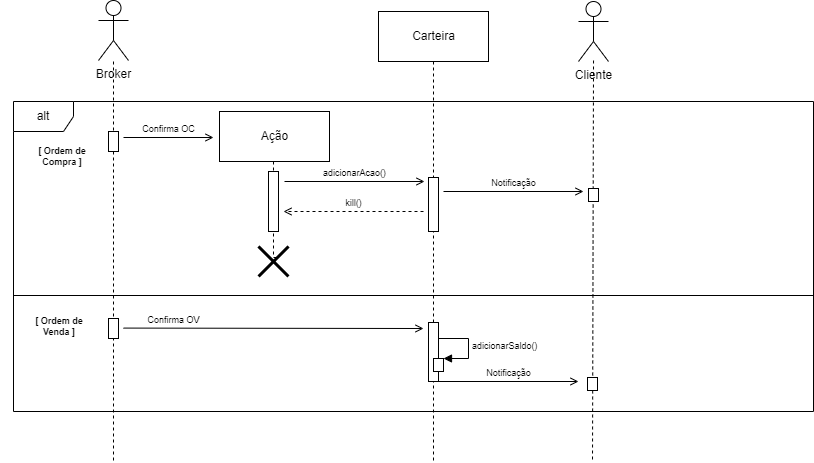

The diagram above was exported from draw.io. Its source (the exported page's mxGraphModel, read from the mxfile embedded in the PNG):
<mxGraphModel dx="898" dy="510" grid="1" gridSize="10" guides="1" tooltips="1" connect="1" arrows="1" fold="1" page="1" pageScale="1" pageWidth="827" pageHeight="1169" math="0" shadow="0">
  <root>
    <mxCell id="0" />
    <mxCell id="uargvxCBXcEdLmsPK4Fz-19" value="Frames" style="" parent="0" />
    <mxCell id="I_AUkwb4ZW0DI5X3rC-f-4" value="alt" style="shape=umlFrame;whiteSpace=wrap;html=1;connectable=0;allowArrows=0;" parent="uargvxCBXcEdLmsPK4Fz-19" vertex="1">
      <mxGeometry x="21" y="240" width="800" height="310" as="geometry" />
    </mxCell>
    <mxCell id="I_AUkwb4ZW0DI5X3rC-f-5" value="[ Ordem de&lt;br&gt;Compra ]" style="text;html=1;strokeColor=none;fillColor=none;align=center;verticalAlign=middle;whiteSpace=wrap;rounded=0;fontSize=9;fontStyle=1" parent="uargvxCBXcEdLmsPK4Fz-19" vertex="1">
      <mxGeometry x="11" y="280" width="118" height="30" as="geometry" />
    </mxCell>
    <mxCell id="I_AUkwb4ZW0DI5X3rC-f-10" value="" style="line;strokeWidth=1;fillColor=none;align=left;verticalAlign=middle;spacingTop=-1;spacingLeft=3;spacingRight=3;rotatable=0;labelPosition=right;points=[];portConstraint=eastwest;" parent="uargvxCBXcEdLmsPK4Fz-19" vertex="1">
      <mxGeometry x="21" y="430" width="800" height="8" as="geometry" />
    </mxCell>
    <mxCell id="1" value="Lifeline" style="" parent="0" />
    <mxCell id="uargvxCBXcEdLmsPK4Fz-6" style="edgeStyle=orthogonalEdgeStyle;rounded=0;orthogonalLoop=1;jettySize=auto;html=1;dashed=1;endArrow=none;endFill=0;" parent="1" edge="1">
      <mxGeometry relative="1" as="geometry">
        <mxPoint x="121" y="600" as="targetPoint" />
        <mxPoint x="121" y="200" as="sourcePoint" />
        <Array as="points">
          <mxPoint x="121" y="600" />
        </Array>
      </mxGeometry>
    </mxCell>
    <mxCell id="7DZXS5kJn3IvhMB3W_RJ-8" value="Cliente" style="shape=umlActor;verticalLabelPosition=bottom;verticalAlign=top;html=1;outlineConnect=0;connectable=0;allowArrows=0;" parent="1" vertex="1">
      <mxGeometry x="586" y="140" width="30" height="60" as="geometry" />
    </mxCell>
    <mxCell id="7DZXS5kJn3IvhMB3W_RJ-23" style="edgeStyle=orthogonalEdgeStyle;rounded=0;orthogonalLoop=1;jettySize=auto;html=1;dashed=1;endArrow=none;endFill=0;cloneable=1;anchorPointDirection=1;" parent="1" edge="1">
      <mxGeometry relative="1" as="geometry">
        <mxPoint x="441" y="600" as="targetPoint" />
        <mxPoint x="441" y="200" as="sourcePoint" />
        <Array as="points">
          <mxPoint x="441" y="600" />
        </Array>
      </mxGeometry>
    </mxCell>
    <mxCell id="7DZXS5kJn3IvhMB3W_RJ-25" style="edgeStyle=orthogonalEdgeStyle;rounded=0;orthogonalLoop=1;jettySize=auto;html=1;dashed=1;endArrow=none;endFill=0;" parent="1" edge="1">
      <mxGeometry relative="1" as="geometry">
        <mxPoint x="600" y="600" as="targetPoint" />
        <mxPoint x="601.0285714285715" y="199" as="sourcePoint" />
        <Array as="points">
          <mxPoint x="601" y="600" />
        </Array>
      </mxGeometry>
    </mxCell>
    <mxCell id="7DZXS5kJn3IvhMB3W_RJ-26" value="Carteira" style="html=1;connectable=0;allowArrows=0;" parent="1" vertex="1">
      <mxGeometry x="386" y="150" width="110" height="50" as="geometry" />
    </mxCell>
    <mxCell id="7DZXS5kJn3IvhMB3W_RJ-28" value="Broker" style="shape=umlActor;verticalLabelPosition=bottom;verticalAlign=top;html=1;outlineConnect=0;connectable=0;allowArrows=0;" parent="1" vertex="1">
      <mxGeometry x="106" y="139" width="30" height="60" as="geometry" />
    </mxCell>
    <mxCell id="7DZXS5kJn3IvhMB3W_RJ-29" style="edgeStyle=orthogonalEdgeStyle;rounded=0;orthogonalLoop=1;jettySize=auto;html=1;endArrow=none;endFill=0;dashed=1;" parent="1" edge="1">
      <mxGeometry relative="1" as="geometry">
        <mxPoint x="284" y="396" as="targetPoint" />
        <mxPoint x="281" y="300" as="sourcePoint" />
        <Array as="points">
          <mxPoint x="281" y="396" />
        </Array>
      </mxGeometry>
    </mxCell>
    <mxCell id="7DZXS5kJn3IvhMB3W_RJ-30" value="Ação" style="html=1;connectable=0;allowArrows=0;" parent="1" vertex="1">
      <mxGeometry x="227" y="250" width="110" height="50" as="geometry" />
    </mxCell>
    <mxCell id="uargvxCBXcEdLmsPK4Fz-17" value="Active" style="" parent="0" />
    <mxCell id="uargvxCBXcEdLmsPK4Fz-92" value="" style="html=1;points=[];perimeter=orthogonalPerimeter;fontSize=9;" parent="uargvxCBXcEdLmsPK4Fz-17" vertex="1">
      <mxGeometry x="116" y="270" width="10" height="20" as="geometry" />
    </mxCell>
    <mxCell id="uargvxCBXcEdLmsPK4Fz-98" value="" style="html=1;points=[];perimeter=orthogonalPerimeter;fontSize=9;" parent="uargvxCBXcEdLmsPK4Fz-17" vertex="1">
      <mxGeometry x="276" y="310" width="10" height="60" as="geometry" />
    </mxCell>
    <mxCell id="7DZXS5kJn3IvhMB3W_RJ-31" value="" style="html=1;points=[];perimeter=orthogonalPerimeter;fontSize=9;" parent="uargvxCBXcEdLmsPK4Fz-17" vertex="1">
      <mxGeometry x="596" y="327" width="10" height="13" as="geometry" />
    </mxCell>
    <mxCell id="QHpV1U1pM7z91qVuS4w6-8" value="" style="html=1;points=[];perimeter=orthogonalPerimeter;fontSize=9;" parent="uargvxCBXcEdLmsPK4Fz-17" vertex="1">
      <mxGeometry x="436" y="461" width="10" height="59" as="geometry" />
    </mxCell>
    <mxCell id="QHpV1U1pM7z91qVuS4w6-9" value="" style="html=1;points=[];perimeter=orthogonalPerimeter;" parent="uargvxCBXcEdLmsPK4Fz-17" vertex="1">
      <mxGeometry x="441" y="497" width="10" height="13" as="geometry" />
    </mxCell>
    <mxCell id="QHpV1U1pM7z91qVuS4w6-10" value="adicionarSaldo()" style="edgeStyle=orthogonalEdgeStyle;html=1;align=left;spacingLeft=2;endArrow=block;rounded=0;entryX=1;entryY=0;fontSize=9;" parent="uargvxCBXcEdLmsPK4Fz-17" target="QHpV1U1pM7z91qVuS4w6-9" edge="1">
      <mxGeometry relative="1" as="geometry">
        <mxPoint x="446" y="477" as="sourcePoint" />
        <Array as="points">
          <mxPoint x="476" y="477" />
        </Array>
      </mxGeometry>
    </mxCell>
    <mxCell id="QHpV1U1pM7z91qVuS4w6-11" value="Notificação" style="html=1;verticalAlign=bottom;endArrow=open;rounded=0;fontSize=9;endFill=0;" parent="uargvxCBXcEdLmsPK4Fz-17" edge="1">
      <mxGeometry width="80" relative="1" as="geometry">
        <mxPoint x="446" y="520" as="sourcePoint" />
        <mxPoint x="586" y="520" as="targetPoint" />
        <mxPoint as="offset" />
      </mxGeometry>
    </mxCell>
    <mxCell id="QHpV1U1pM7z91qVuS4w6-12" value="" style="html=1;points=[];perimeter=orthogonalPerimeter;fontSize=9;" parent="uargvxCBXcEdLmsPK4Fz-17" vertex="1">
      <mxGeometry x="595" y="516" width="10" height="13" as="geometry" />
    </mxCell>
    <mxCell id="QHpV1U1pM7z91qVuS4w6-13" value="[ Ordem de&lt;br&gt;Venda ]" style="text;html=1;strokeColor=none;fillColor=none;align=center;verticalAlign=middle;whiteSpace=wrap;rounded=0;fontSize=9;fontStyle=1" parent="uargvxCBXcEdLmsPK4Fz-17" vertex="1">
      <mxGeometry x="8" y="450" width="118" height="30" as="geometry" />
    </mxCell>
    <mxCell id="uargvxCBXcEdLmsPK4Fz-18" value="Messages" style="" parent="0" />
    <mxCell id="uargvxCBXcEdLmsPK4Fz-24" value="Confirma OC" style="html=1;verticalAlign=bottom;endArrow=open;rounded=0;fontSize=9;endFill=0;" parent="uargvxCBXcEdLmsPK4Fz-18" edge="1">
      <mxGeometry width="80" relative="1" as="geometry">
        <mxPoint x="131" y="276" as="sourcePoint" />
        <mxPoint x="221" y="276" as="targetPoint" />
        <mxPoint as="offset" />
      </mxGeometry>
    </mxCell>
    <mxCell id="uargvxCBXcEdLmsPK4Fz-36" value="kill()" style="html=1;verticalAlign=bottom;endArrow=open;rounded=0;fontSize=9;dashed=1;endFill=0;" parent="uargvxCBXcEdLmsPK4Fz-18" edge="1">
      <mxGeometry width="80" relative="1" as="geometry">
        <mxPoint x="431" y="350" as="sourcePoint" />
        <mxPoint x="291" y="350" as="targetPoint" />
        <mxPoint as="offset" />
      </mxGeometry>
    </mxCell>
    <mxCell id="YQeIfc8mZreixzkL2gKf-1" value="" style="html=1;points=[];perimeter=orthogonalPerimeter;fontSize=9;" parent="uargvxCBXcEdLmsPK4Fz-18" vertex="1">
      <mxGeometry x="436" y="316" width="10" height="54" as="geometry" />
    </mxCell>
    <mxCell id="7DZXS5kJn3IvhMB3W_RJ-6" value="adicionarAcao()" style="html=1;verticalAlign=bottom;endArrow=open;rounded=0;fontSize=9;endFill=0;" parent="uargvxCBXcEdLmsPK4Fz-18" edge="1">
      <mxGeometry width="80" relative="1" as="geometry">
        <mxPoint x="292.0000000000001" y="320" as="sourcePoint" />
        <mxPoint x="432" y="320" as="targetPoint" />
        <mxPoint as="offset" />
      </mxGeometry>
    </mxCell>
    <mxCell id="7DZXS5kJn3IvhMB3W_RJ-19" value="Notificação" style="html=1;verticalAlign=bottom;endArrow=open;rounded=0;fontSize=9;endFill=0;" parent="uargvxCBXcEdLmsPK4Fz-18" edge="1">
      <mxGeometry width="80" relative="1" as="geometry">
        <mxPoint x="451" y="330" as="sourcePoint" />
        <mxPoint x="591" y="330" as="targetPoint" />
        <mxPoint as="offset" />
      </mxGeometry>
    </mxCell>
    <mxCell id="QHpV1U1pM7z91qVuS4w6-2" value="" style="shape=umlDestroy;whiteSpace=wrap;html=1;strokeWidth=3;fontSize=9;" parent="uargvxCBXcEdLmsPK4Fz-18" vertex="1">
      <mxGeometry x="266" y="385" width="30" height="30" as="geometry" />
    </mxCell>
    <mxCell id="QHpV1U1pM7z91qVuS4w6-4" value="" style="html=1;points=[];perimeter=orthogonalPerimeter;fontSize=9;" parent="uargvxCBXcEdLmsPK4Fz-18" vertex="1">
      <mxGeometry x="116" y="457" width="10" height="20" as="geometry" />
    </mxCell>
    <mxCell id="QHpV1U1pM7z91qVuS4w6-6" value="Confirma OV" style="html=1;verticalAlign=bottom;endArrow=open;rounded=0;fontSize=9;endFill=0;" parent="uargvxCBXcEdLmsPK4Fz-18" edge="1">
      <mxGeometry x="-0.6667" width="80" relative="1" as="geometry">
        <mxPoint x="131" y="466.58" as="sourcePoint" />
        <mxPoint x="431" y="467" as="targetPoint" />
        <mxPoint as="offset" />
      </mxGeometry>
    </mxCell>
  </root>
</mxGraphModel>